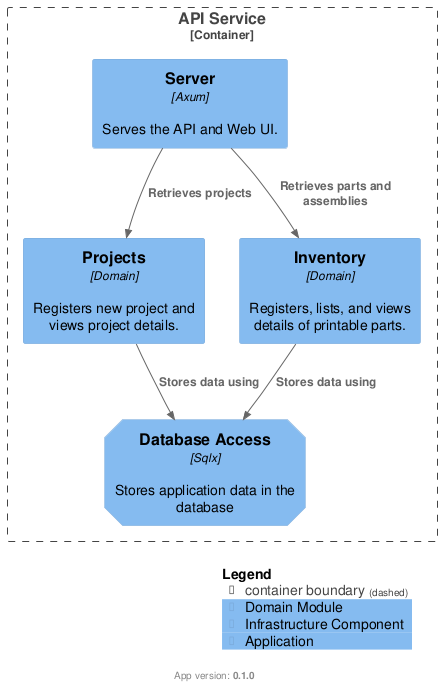

The diagram above was rendered by PlantUML. Its source (embedded in the PNG):
@startuml components
!include ../meta.puml
!include <C4/C4_Component>

AddComponentTag(domain, $legendText="Domain Module")
AddComponentTag(infra, $legendText="Infrastructure Component", $shape=EightSidedShape())
AddComponentTag(app, $legendText="Application")

Container_Boundary(apiService, "API Service") {
    Component(projects, "Projects", "Domain", "Registers new project and views project details.", $tags=domain)
    Component(inventory, "Inventory", "Domain", "Registers, lists, and views details of printable parts.", $tags=domain)
    Component(server, "Server", "Axum", "Serves the API and Web UI.", $tags=app)
    Component(infra_sqlx, "Database Access", "Sqlx", "Stores application data in the database", $tags=infra)

    Rel(server, projects, "Retrieves projects")
    Rel(server, inventory, "Retrieves parts and assemblies")
    Rel(projects, infra_sqlx, "Stores data using")
    Rel(inventory, infra_sqlx, "Stores data using")
}

SHOW_LEGEND()
@enduml